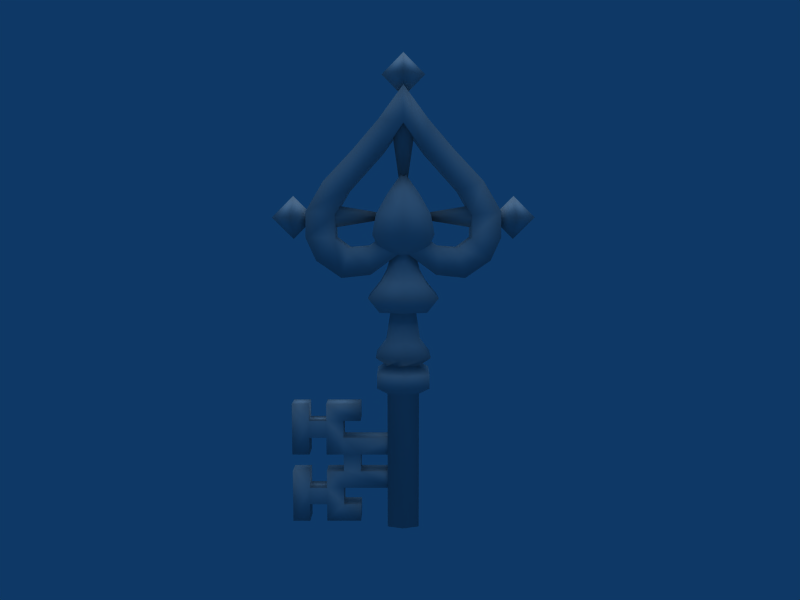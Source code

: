 # Source: Spade_Key.blend  (saved by Blender 2.49.2; exported with 4.5.12 LTS)
import bpy
from mathutils import Matrix  # noqa: F401  (used for matrix-valued properties, if any)

bpy.ops.wm.read_factory_settings(use_empty=True)
scene = bpy.context.scene
scene.name = 'Scene'

# ---- collections
col_collection_1 = bpy.data.collections.new('Collection 1'); scene.collection.children.link(col_collection_1)

# ---- materials (node trees are filled in below, after node groups)
mat_material0_key05_0_png = bpy.data.materials.new('material0_key05_0.png')
mat_material0_key05_0_png.alpha_threshold = 0.0
mat_material0_key05_0_png.specular_color = (0.5, 0.5, 0.5)
mat_material0_key05_0_png.roughness = 0.5

# ---- material node trees

# ---- world
world_world = bpy.data.worlds.new('World'); scene.world = world_world
world_world.color = (0.05656, 0.2208, 0.4)
world_world.use_sun_shadow = False
world_world.sun_shadow_jitter_overblur = 0.0
world_world.cycles.sampling_method = 'MANUAL'
world_world.cycles.sample_map_resolution = 256

# ---- cameras
cam_camera = bpy.data.cameras.new('Camera')
cam_camera.passepartout_alpha = 0.2
cam_camera.clip_end = 100.0
cam_camera.lens = 35.0
cam_camera.ortho_scale = 7.314
cam_camera.show_passepartout = False
cam_camera.show_safe_areas = True
cam_camera.dof.focus_distance = 0.0
cam_camera.dof.aperture_fstop = 128.0

# ---- lights
light_lamp = bpy.data.lights.new('Lamp', 'SUN')
light_lamp.transmission_factor = 0.0
light_lamp.angle = 1.571
light_lamp.energy = 1.0
light_lamp.shadow_buffer_clip_start = 0.5
light_lamp.shadow_soft_size = 1.0
light_lamp.shadow_cascade_max_distance = 1000.0
light_lamp.cycles.use_multiple_importance_sampling = False

# ---- meshes
me_shape0_material0_mate = bpy.data.meshes.new('shape0_material0_mate')
me_shape0_material0_mate.from_pydata([(0.09316, 0.07424, 1.962), (0.0, 0.1196, 1.962), (0.0, 0.0, 2.097), (0.09316, -0.07424, 1.962), (0.0, -0.1196, 1.962), (0.1555, -0.1201, 1.848), (0.0, -0.1934, 1.848), (0.1761, -0.1201, 1.735), (0.0, -0.1934, 1.735), (0.1315, -0.07424, 1.635), (0.0, -0.1196, 1.635), (0.0, 0.0, 1.577), (-0.1315, -0.07424, 1.635), (-0.1315, 0.07424, 1.635), (-0.1761, 0.1201, 1.735), (0.0, 0.1934, 1.735), (0.0, 0.1934, 1.848), (0.1555, 0.1201, 1.848), (0.3878, 0.09271, 1.715), (0.4969, 0.0927, 1.586), (0.3531, 0.09271, 1.487), (0.3091, 0.09271, 1.657), (0.1872, 0.09271, 1.505), (0.1994, 0.09271, 1.665), (0.0, 0.09271, 1.643), (0.0, 0.09271, 1.805), (-0.1872, 0.09271, 1.505), (-0.1994, 0.09271, 1.665), (-0.3531, 0.09271, 1.487), (-0.3091, 0.09271, 1.657), (-0.4969, 0.09271, 1.586), (-0.3878, 0.09271, 1.715), (-0.5555, 0.09271, 1.716), (-0.5546, 0.09271, 1.864), (-0.1293, -0.09667, 1.462), (-0.1999, -0.1433, 1.374), (0.0, -0.2027, 1.374), (0.0, -0.1367, 1.462), (0.1999, -0.1433, 1.374), (0.1293, -0.09667, 1.462), (0.1999, 0.1433, 1.374), (0.1293, 0.09667, 1.462), (0.0, 0.2027, 1.374), (0.0, 0.1367, 1.462), (-0.1999, 0.1433, 1.374), (-0.1293, 0.09667, 1.462), (-0.09478, -0.07383, 1.528), (0.0, -0.1044, 1.528), (0.09478, -0.07383, 1.528), (0.09478, 0.07383, 1.528), (0.0, 0.1044, 1.528), (-0.09478, 0.07383, 1.528), (-0.1364, 0.1048, 1.288), (0.0, 0.1483, 1.288), (0.1364, 0.1048, 1.288), (0.1364, -0.1048, 1.288), (0.0, -0.1483, 1.288), (-0.1364, -0.1048, 1.288), (0.0, -0.1035, 0.002708), (0.0, -0.1035, 0.8082), (-0.09145, -0.07316, 0.8082), (-0.09145, -0.07316, 0.002708), (-0.09145, 0.07316, 0.8082), (-0.09145, 0.07316, 0.002708), (0.0, 0.1035, 0.8082), (0.0, 0.1035, 0.002708), (0.09145, 0.07316, 0.8082), (0.09145, 0.07316, 0.002708), (0.09145, -0.07316, 0.8082), (0.09145, -0.07316, 0.002708), (-0.0998, -0.07984, 1.112), (0.0, -0.0792, 1.312), (-0.07001, -0.05601, 1.312), (-0.0998, 0.07984, 1.112), (-0.07001, 0.05601, 1.312), (0.0, 0.1129, 1.112), (0.0, 0.0792, 1.312), (0.0998, 0.07984, 1.112), (0.07001, 0.05601, 1.312), (0.0998, -0.07984, 1.112), (0.07001, -0.05601, 1.312), (0.0, -0.1129, 1.112), (0.0, -0.1707, 0.9323), (0.09145, -0.07316, 0.9737), (0.0, -0.1035, 0.9737), (-0.1509, -0.1207, 0.9323), (-0.09145, -0.07316, 0.9737), (-0.1509, 0.1207, 0.9323), (-0.09145, 0.07316, 0.9737), (0.0, 0.1707, 0.9323), (0.0, 0.1035, 0.9737), (0.1509, 0.1207, 0.9323), (0.09145, 0.07316, 0.9737), (0.1509, -0.1207, 0.9323), (0.0, -0.1707, 0.8496), (-0.1509, -0.1207, 0.8496), (-0.1509, 0.1207, 0.8496), (0.0, 0.1707, 0.8496), (0.1509, 0.1207, 0.8496), (0.1509, -0.1207, 0.8496), (0.1572, -0.1257, 1.029), (0.0, -0.1778, 1.029), (-0.1572, -0.1257, 1.029), (-0.1572, 0.1257, 1.029), (0.0, 0.1778, 1.029), (0.1572, 0.1257, 1.029), (0.0, -0.06483, 1.67), (-0.05886, -0.04584, 1.67), (-0.05886, 0.04584, 1.67), (0.0, 0.06483, 1.67), (0.05886, 0.04584, 1.67), (0.05886, -0.04584, 1.67), (0.453, 0.09271, 2.035), (0.5546, 0.09271, 1.864), (0.312, 0.09271, 1.981), (0.2874, 0.09271, 2.209), (0.1178, 0.09271, 2.195), (0.1408, 0.09271, 2.378), (0.0, 0.09271, 2.357), (0.0, 0.09271, 2.568), (-0.1178, 0.09271, 2.195), (-0.1408, 0.09271, 2.378), (0.3878, -0.0927, 1.715), (0.5555, -0.0927, 1.716), (0.5546, -0.0927, 1.864), (0.3905, -0.0927, 1.846), (0.453, -0.0927, 2.035), (0.312, -0.0927, 1.981), (0.2874, -0.0927, 2.209), (0.1178, -0.0927, 2.195), (0.1408, -0.0927, 2.378), (0.0, -0.0927, 2.568), (-0.6543, 0.05723, 0.3362), (-0.5533, 0.05723, 0.3362), (-0.5533, 0.05723, 0.2346), (-0.5533, 0.05723, 0.133), (-0.4524, 0.05723, 0.2346), (-0.4524, 0.05723, 0.133), (-0.3515, 0.05723, 0.2346), (-0.3515, 0.05723, 0.133), (-0.6543, 0.05723, 0.7426), (-0.5533, 0.05723, 0.7426), (-0.5533, 0.05723, 0.641), (-0.5533, 0.05723, 0.5394), (-0.4524, 0.05723, 0.641), (-0.4524, 0.05723, 0.5394), (-0.3515, 0.05723, 0.641), (-0.3515, 0.05723, 0.5394), (-0.312, -0.0927, 1.981), (-0.453, -0.0927, 2.035), (-0.5546, -0.0927, 1.864), (-0.3905, -0.0927, 1.846), (-0.5555, -0.0927, 1.716), (-0.3878, -0.0927, 1.715), (-0.4969, -0.0927, 1.586), (-0.3531, -0.0927, 1.487), (-0.6543, -0.05723, 0.03135), (-0.5533, -0.05723, 0.03135), (-0.5533, -0.05723, 0.133), (-0.5533, -0.05723, 0.2346), (-0.4524, -0.05723, 0.133), (-0.4524, -0.05723, 0.2346), (-0.3515, -0.05723, 0.133), (-0.3515, -0.05723, 0.2346), (-0.7593, 0.0, 1.83), (-0.6351, 0.1242, 1.83), (-0.6351, 0.0, 1.706), (-0.6351, -0.1242, 1.83), (-0.5109, 0.0, 1.83), (-0.6351, 0.0, 1.954), (-0.6543, -0.05723, 0.4378), (-0.5533, -0.05723, 0.4378), (-0.5533, -0.05723, 0.5394), (-0.5533, -0.05723, 0.641), (-0.4524, -0.05723, 0.5394), (-0.4524, -0.05723, 0.641), (-0.3515, -0.05723, 0.5394), (-0.3515, -0.05723, 0.641), (-0.1555, 0.1201, 1.848), (-0.1761, -0.1201, 1.735), (0.1761, 0.1201, 1.735), (0.1315, 0.07424, 1.635), (-0.1555, -0.1201, 1.848), (-0.09316, -0.07424, 1.962), (-0.1242, 0.0, 2.636), (0.0, 0.1242, 2.636), (0.0, 0.0, 2.512), (0.0, -0.1242, 2.636), (0.1242, 0.0, 2.636), (0.0, 0.0, 2.76), (0.7593, 0.0, 1.83), (0.6351, 0.0, 1.706), (0.6351, 0.1242, 1.83), (0.6351, 0.0, 1.954), (0.5109, 0.0, 1.83), (0.6351, -0.1242, 1.83), (-0.09316, 0.07424, 1.962), (0.0, 0.1196, 1.635), (0.0, -0.0927, 2.357), (-0.07947, -0.05723, 0.2346), (-0.07947, -0.05723, 0.3362), (-0.2505, -0.05723, 0.3362), (-0.3515, -0.05723, 0.3362), (-0.3515, -0.05723, 0.4378), (-0.4524, -0.05723, 0.4378), (-0.2505, -0.05723, 0.4378), (-0.4524, 0.05723, 0.3362), (-0.3515, 0.05723, 0.3362), (-0.2505, 0.05723, 0.3362), (-0.07947, 0.05723, 0.5394), (-0.07947, 0.05723, 0.4378), (-0.2505, 0.05723, 0.4378), (-0.3515, 0.05723, 0.4378), (-0.1178, -0.0927, 2.195), (-0.312, 0.09271, 1.981), (-0.1408, -0.0927, 2.378), (-0.2874, -0.0927, 2.209), (0.3091, -0.0927, 1.657), (0.1994, -0.0927, 1.665), (0.1872, -0.0927, 1.505), (0.0, -0.0927, 1.643), (0.3531, -0.0927, 1.487), (0.4969, -0.0927, 1.586), (0.5555, 0.0927, 1.716), (-0.07947, -0.05723, 0.4378), (-0.07947, -0.05723, 0.5394), (-0.4524, 0.05723, 0.4378), (-0.4524, -0.05723, 0.3362), (-0.5533, -0.05723, 0.3362), (-0.6543, -0.05723, 0.3362), (-0.07947, 0.05723, 0.3362), (-0.2505, -0.05723, 0.133), (-0.2505, 0.05723, 0.133), (-0.4524, -0.05723, 0.03135), (-0.4524, 0.05723, 0.03135), (-0.4524, -0.05723, 0.7426), (-0.4524, 0.05723, 0.7426), (-0.07947, 0.05723, 0.2346), (-0.5533, 0.05723, 0.4378), (-0.6543, 0.05723, 0.4378), (-0.2505, 0.05723, 0.641), (-0.2505, -0.05723, 0.641), (-0.5533, 0.05723, 0.03135), (-0.5533, -0.05723, 0.7426), (-0.2505, -0.05723, 0.7426), (-0.2505, 0.05723, 0.7426), (-0.6543, -0.05723, 0.7426), (-0.2505, -0.05723, 0.03135), (-0.2505, 0.05723, 0.03135), (-0.6543, 0.05723, 0.03135), (0.3905, 0.09271, 1.846), (-0.3905, 0.09271, 1.846), (-0.453, 0.09271, 2.035), (-0.2874, 0.09271, 2.209), (0.0, -0.0927, 1.805), (-0.3091, -0.0927, 1.657), (-0.1872, -0.0927, 1.505), (-0.1994, -0.0927, 1.665), (-0.4656, 0.0, 1.912), (-0.4656, -0.07574, 1.836), (-0.009048, 0.0, 1.836), (-0.4656, 0.0, 1.761), (-0.4656, 0.07574, 1.836), (0.0, 0.0, 1.876), (0.0, 0.07574, 2.396), (0.07574, 0.0, 2.396), (0.0, -0.07574, 2.396), (-0.07574, 0.0, 2.396), (0.4656, 0.0, 1.761), (0.4656, -0.07574, 1.836), (0.009048, 0.0, 1.836), (0.4656, 0.07574, 1.836), (0.4656, 0.0, 1.912)], [], [(0, 1, 2), (0, 2, 3), (3, 2, 4), (3, 4, 5), (5, 4, 6), (5, 6, 7), (7, 6, 8), (7, 8, 9), (9, 8, 10), (9, 10, 11), (11, 10, 12), (11, 12, 13), (13, 12, 14), (13, 14, 15), (15, 14, 16), (15, 16, 17), (16, 0, 17), (17, 0, 3), (18, 19, 20), (18, 20, 21), (21, 20, 22), (21, 22, 23), (23, 22, 24), (23, 24, 25), (25, 24, 26), (25, 26, 27), (27, 26, 28), (27, 28, 29), (29, 28, 30), (29, 30, 31), (31, 30, 32), (31, 32, 33), (34, 35, 36), (34, 36, 37), (37, 36, 38), (37, 38, 39), (39, 38, 40), (39, 40, 41), (41, 40, 42), (41, 42, 43), (43, 42, 44), (43, 44, 45), (45, 44, 35), (45, 35, 34), (46, 34, 37), (46, 37, 47), (47, 37, 39), (47, 39, 48), (48, 39, 41), (48, 41, 49), (49, 41, 43), (49, 43, 50), (50, 43, 45), (50, 45, 51), (51, 45, 34), (51, 34, 46), (52, 35, 44), (52, 44, 53), (53, 44, 42), (53, 42, 54), (54, 42, 40), (54, 40, 55), (55, 40, 38), (55, 38, 56), (56, 38, 36), (56, 36, 57), (57, 36, 35), (57, 35, 52), (58, 59, 60), (58, 60, 61), (61, 60, 62), (61, 62, 63), (63, 62, 64), (63, 64, 65), (65, 64, 66), (65, 66, 67), (67, 66, 68), (67, 68, 69), (69, 68, 59), (69, 59, 58), (70, 71, 72), (70, 72, 73), (73, 72, 74), (73, 74, 75), (75, 74, 76), (75, 76, 77), (77, 76, 78), (77, 78, 79), (79, 78, 80), (79, 80, 81), (81, 80, 71), (81, 71, 70), (82, 83, 84), (82, 84, 85), (85, 84, 86), (85, 86, 87), (87, 86, 88), (87, 88, 89), (89, 88, 90), (89, 90, 91), (91, 90, 92), (91, 92, 93), (93, 92, 83), (93, 83, 82), (94, 93, 82), (94, 82, 95), (95, 82, 85), (95, 85, 96), (96, 85, 87), (96, 87, 97), (97, 87, 89), (97, 89, 98), (98, 89, 91), (98, 91, 99), (99, 91, 93), (99, 93, 94), (84, 100, 101), (84, 101, 86), (86, 101, 102), (86, 102, 88), (88, 102, 103), (88, 103, 90), (90, 103, 104), (90, 104, 92), (92, 104, 105), (92, 105, 83), (83, 105, 100), (83, 100, 84), (100, 79, 81), (100, 81, 101), (101, 81, 70), (101, 70, 102), (102, 70, 73), (102, 73, 103), (103, 73, 75), (103, 75, 104), (104, 75, 77), (104, 77, 105), (105, 77, 79), (105, 79, 100), (62, 95, 96), (62, 96, 64), (64, 96, 97), (64, 97, 66), (66, 97, 98), (66, 98, 68), (68, 98, 99), (68, 99, 59), (59, 99, 94), (59, 94, 60), (60, 94, 95), (60, 95, 62), (46, 106, 107), (46, 107, 51), (51, 107, 108), (51, 108, 50), (50, 108, 109), (50, 109, 49), (49, 109, 110), (49, 110, 48), (48, 110, 111), (48, 111, 47), (47, 111, 106), (47, 106, 46), (112, 113, 114), (112, 114, 115), (115, 114, 116), (115, 116, 117), (117, 116, 118), (117, 118, 119), (119, 118, 120), (119, 120, 121), (122, 123, 124), (122, 124, 125), (125, 124, 126), (125, 126, 127), (127, 126, 128), (127, 128, 129), (129, 128, 130), (129, 130, 131), (132, 133, 134), (132, 134, 135), (135, 134, 136), (135, 136, 137), (137, 136, 138), (137, 138, 139), (140, 141, 142), (140, 142, 143), (143, 142, 144), (143, 144, 145), (145, 144, 146), (145, 146, 147), (148, 149, 150), (148, 150, 151), (151, 150, 152), (151, 152, 153), (153, 152, 154), (153, 154, 155), (156, 157, 158), (156, 158, 159), (159, 158, 160), (159, 160, 161), (161, 160, 162), (161, 162, 163), (164, 165, 166), (164, 166, 167), (167, 166, 168), (167, 168, 169), (169, 168, 165), (169, 165, 164), (170, 171, 172), (170, 172, 173), (173, 172, 174), (173, 174, 175), (175, 174, 176), (175, 176, 177), (1, 0, 16), (1, 16, 178), (178, 16, 14), (178, 14, 179), (179, 14, 12), (179, 12, 10), (17, 3, 5), (17, 5, 180), (180, 5, 7), (180, 7, 181), (181, 7, 9), (181, 9, 11), (179, 10, 8), (179, 8, 182), (182, 8, 6), (182, 6, 183), (183, 6, 4), (183, 4, 2), (184, 185, 186), (184, 186, 187), (187, 186, 188), (187, 188, 189), (189, 188, 185), (189, 185, 184), (190, 191, 192), (190, 192, 193), (193, 192, 194), (193, 194, 195), (195, 194, 191), (195, 191, 190), (178, 179, 182), (178, 182, 196), (196, 182, 183), (196, 183, 2), (15, 17, 180), (15, 180, 197), (197, 180, 181), (197, 181, 11), (61, 63, 65), (61, 65, 58), (58, 65, 67), (58, 67, 69), (198, 118, 116), (198, 116, 129), (129, 116, 127), (199, 200, 201), (199, 201, 202), (202, 201, 203), (174, 204, 203), (174, 203, 176), (176, 203, 205), (136, 206, 207), (136, 207, 138), (138, 207, 208), (209, 210, 211), (209, 211, 212), (212, 211, 207), (118, 198, 213), (118, 213, 120), (120, 213, 214), (131, 119, 121), (131, 121, 215), (215, 121, 216), (122, 125, 18), (122, 18, 21), (217, 122, 21), (217, 21, 23), (218, 217, 23), (218, 23, 25), (219, 220, 22), (219, 22, 20), (221, 219, 20), (221, 20, 19), (222, 221, 19), (222, 19, 223), (123, 222, 223), (123, 223, 113), (124, 123, 113), (124, 113, 112), (126, 124, 112), (126, 112, 115), (128, 126, 115), (128, 115, 117), (130, 128, 117), (130, 117, 119), (205, 224, 225), (205, 225, 176), (147, 209, 212), (147, 212, 226), (163, 199, 202), (163, 202, 227), (228, 133, 132), (228, 132, 229), (200, 230, 208), (200, 208, 201), (231, 232, 139), (231, 139, 162), (161, 136, 134), (161, 134, 159), (202, 207, 206), (202, 206, 227), (202, 203, 212), (202, 212, 207), (233, 160, 137), (233, 137, 234), (161, 227, 206), (161, 206, 136), (204, 174, 145), (204, 145, 226), (175, 235, 236), (175, 236, 144), (212, 203, 204), (212, 204, 226), (210, 224, 205), (210, 205, 211), (199, 163, 138), (199, 138, 237), (137, 160, 158), (137, 158, 135), (238, 171, 170), (238, 170, 239), (145, 174, 172), (145, 172, 143), (240, 241, 177), (240, 177, 146), (147, 146, 177), (147, 177, 176), (208, 211, 205), (208, 205, 201), (139, 138, 163), (139, 163, 162), (242, 135, 158), (242, 158, 157), (134, 133, 228), (134, 228, 159), (238, 143, 172), (238, 172, 171), (173, 142, 141), (173, 141, 243), (175, 144, 142), (175, 142, 173), (234, 137, 139), (234, 139, 232), (244, 241, 240), (244, 240, 245), (243, 141, 140), (243, 140, 246), (146, 144, 236), (146, 236, 245), (239, 170, 246), (239, 246, 140), (247, 233, 234), (247, 234, 248), (209, 147, 176), (209, 176, 225), (248, 232, 231), (248, 231, 247), (156, 229, 132), (156, 132, 249), (242, 157, 156), (242, 156, 249), (54, 55, 56), (54, 56, 57), (54, 57, 52), (54, 52, 53), (223, 19, 18), (223, 18, 250), (235, 175, 177), (235, 177, 241), (251, 31, 33), (251, 33, 252), (113, 223, 250), (113, 250, 114), (214, 251, 252), (214, 252, 253), (120, 214, 253), (120, 253, 121), (143, 238, 239), (143, 239, 140), (222, 123, 122), (222, 122, 217), (221, 222, 217), (221, 217, 218), (219, 221, 218), (219, 218, 254), (159, 228, 229), (159, 229, 156), (198, 129, 131), (198, 131, 215), (213, 198, 215), (213, 215, 216), (148, 213, 216), (148, 216, 149), (162, 160, 233), (162, 233, 247), (255, 153, 155), (255, 155, 256), (257, 255, 256), (257, 256, 220), (254, 257, 220), (254, 220, 219), (245, 236, 235), (245, 235, 244), (208, 230, 237), (208, 237, 138), (214, 213, 148), (214, 148, 151), (251, 214, 151), (251, 151, 153), (31, 251, 153), (31, 153, 255), (29, 31, 255), (29, 255, 257), (27, 29, 257), (27, 257, 254), (25, 27, 254), (25, 254, 218), (173, 243, 246), (173, 246, 170), (216, 121, 253), (216, 253, 252), (149, 216, 252), (149, 252, 33), (150, 149, 33), (150, 33, 32), (152, 150, 32), (152, 32, 30), (154, 152, 30), (154, 30, 28), (155, 154, 28), (155, 28, 26), (256, 155, 26), (256, 26, 24), (197, 11, 13), (197, 13, 15), (220, 256, 24), (220, 24, 22), (135, 242, 249), (135, 249, 132), (196, 2, 1), (196, 1, 178), (127, 116, 114), (127, 114, 250), (125, 127, 250), (125, 250, 18), (130, 119, 131), (258, 259, 260), (260, 259, 261), (261, 262, 260), (147, 226, 145), (263, 264, 265), (265, 266, 263), (240, 146, 245), (244, 235, 241), (161, 163, 227), (263, 266, 267), (164, 167, 169), (166, 165, 168), (203, 201, 205), (207, 211, 208), (267, 264, 263), (268, 269, 270), (270, 271, 268), (272, 271, 270), (270, 269, 272), (260, 262, 258), (231, 162, 247), (184, 187, 189), (186, 185, 188), (248, 234, 232), (190, 193, 195), (191, 194, 192)])
me_shape0_material0_mate.polygons.foreach_set('use_smooth', [True] * 488)
_k = set([(71, 72), (71, 80), (72, 74), (74, 76), (76, 78), (78, 80), (106, 107), (106, 111), (107, 108), (108, 109), (109, 110), (110, 111), (199, 200), (199, 237), (200, 230), (209, 210), (209, 225), (210, 224), (224, 225), (230, 237), (258, 259), (258, 262), (259, 261), (261, 262), (264, 265), (264, 267), (265, 266), (266, 267), (268, 269), (268, 271), (269, 272), (271, 272)])
me_shape0_material0_mate.attributes.new('sharp_edge', 'BOOLEAN', 'EDGE').data.foreach_set('value', [ (min(e.vertices), max(e.vertices)) in _k for e in me_shape0_material0_mate.edges])
_uv = me_shape0_material0_mate.uv_layers.new(name='UVTex')
_uv.uv.foreach_set('vector', [1.123, -0.5789, 1.0, -0.5789, 1.0, -0.4811, 1.123, -0.5789, 1.0, -0.4811, 1.123, -0.5789, 1.123, -0.5789, 1.0, -0.4811, 1.0, -0.5789, 1.123, -0.5789, 1.0, -0.5789, 1.205, -0.6619, 1.205, -0.6619, 1.0, -0.5789, 1.0, -0.6619, 1.205, -0.6619, 1.0, -0.6619, 1.232, -0.744, 1.232, -0.744, 1.0, -0.6619, 1.0, -0.744, 1.232, -0.744, 1.0, -0.744, 1.173, -0.8162, 1.173, -0.8162, 1.0, -0.744, 1.0, -0.8162, 1.173, -0.8162, 1.0, -0.8162, 1.0, -0.8586, 1.0, -0.8586, 1.0, -0.8162, 0.8268, -0.8162, 1.0, -0.8586, 0.8268, -0.8162, 0.8268, -0.8162, 0.8268, -0.8162, 0.8268, -0.8162, 0.7681, -0.744, 0.8268, -0.8162, 0.7681, -0.744, 1.0, -0.744, 1.0, -0.744, 0.7681, -0.744, 1.0, -0.6619, 1.0, -0.744, 1.0, -0.6619, 1.205, -0.6619, 1.0, -0.6619, 1.123, -0.5789, 1.205, -0.6619, 1.205, -0.6619, 1.123, -0.5789, 1.123, -0.5789, 1.511, -0.7581, 1.654, -0.8517, 1.465, -0.9235, 1.511, -0.7581, 1.465, -0.9235, 1.407, -0.8004, 1.407, -0.8004, 1.465, -0.9235, 1.247, -0.9102, 1.407, -0.8004, 1.247, -0.9102, 1.263, -0.7945, 1.263, -0.7945, 1.247, -0.9102, 1.0, -0.8106, 1.263, -0.7945, 1.0, -0.8106, 1.0, -0.6927, 1.0, -0.6927, 1.0, -0.8106, 0.7534, -0.9102, 1.0, -0.6927, 0.7534, -0.9102, 0.7374, -0.7945, 0.7374, -0.7945, 0.7534, -0.9102, 0.535, -0.9235, 0.7374, -0.7945, 0.535, -0.9235, 0.5929, -0.8004, 0.5929, -0.8004, 0.535, -0.9235, 0.3456, -0.8517, 0.5929, -0.8004, 0.3456, -0.8517, 0.4893, -0.7581, 0.4893, -0.7581, 0.3456, -0.8517, 0.2684, -0.7577, 0.4893, -0.7581, 0.2684, -0.7577, 0.2696, -0.6502, 0.8297, -0.942, 0.7368, -1.005, 1.0, -1.005, 0.8297, -0.942, 1.0, -1.005, 1.0, -0.942, 1.0, -0.942, 1.0, -1.005, 1.263, -1.005, 1.0, -0.942, 1.263, -1.005, 1.17, -0.942, 1.17, -0.942, 1.263, -1.005, 1.263, -1.005, 1.17, -0.942, 1.263, -1.005, 1.17, -0.942, 1.17, -0.942, 1.263, -1.005, 1.0, -1.005, 1.17, -0.942, 1.0, -1.005, 1.0, -0.942, 1.0, -0.942, 1.0, -1.005, 0.7368, -1.005, 1.0, -0.942, 0.7368, -1.005, 0.8297, -0.942, 0.8297, -0.942, 0.7368, -1.005, 0.7368, -1.005, 0.8297, -0.942, 0.7368, -1.005, 0.8297, -0.942, 0.8752, -0.894, 0.8297, -0.942, 1.0, -0.942, 0.8752, -0.894, 1.0, -0.942, 1.0, -0.894, 1.0, -0.894, 1.0, -0.942, 1.17, -0.942, 1.0, -0.894, 1.17, -0.942, 1.125, -0.894, 1.125, -0.894, 1.17, -0.942, 1.17, -0.942, 1.125, -0.894, 1.17, -0.942, 1.125, -0.894, 1.125, -0.894, 1.17, -0.942, 1.0, -0.942, 1.125, -0.894, 1.0, -0.942, 1.0, -0.894, 1.0, -0.894, 1.0, -0.942, 0.8297, -0.942, 1.0, -0.894, 0.8297, -0.942, 0.8752, -0.894, 0.8752, -0.894, 0.8297, -0.942, 0.8297, -0.942, 0.8752, -0.894, 0.8297, -0.942, 0.8752, -0.894, 0.8204, -1.068, 0.7368, -1.005, 0.7368, -1.005, 0.8204, -1.068, 0.7368, -1.005, 1.0, -1.068, 1.0, -1.068, 0.7368, -1.005, 1.0, -1.005, 1.0, -1.068, 1.0, -1.005, 1.18, -1.068, 1.18, -1.068, 1.0, -1.005, 1.263, -1.005, 1.18, -1.068, 1.263, -1.005, 1.18, -1.068, 1.18, -1.068, 1.263, -1.005, 1.263, -1.005, 1.18, -1.068, 1.263, -1.005, 1.0, -1.068, 1.0, -1.068, 1.263, -1.005, 1.0, -1.005, 1.0, -1.068, 1.0, -1.005, 0.8204, -1.068, 0.8204, -1.068, 1.0, -1.005, 0.7368, -1.005, 0.8204, -1.068, 0.7368, -1.005, 0.8204, -1.068, 1.0, -2.0, 1.0, -1.416, 0.8796, -1.416, 1.0, -2.0, 0.8796, -1.416, 0.8796, -2.0, 0.8796, -2.0, 0.8796, -1.416, 0.8796, -1.416, 0.8796, -2.0, 0.8796, -1.416, 0.8796, -2.0, 0.8796, -2.0, 0.8796, -1.416, 1.0, -1.416, 0.8796, -2.0, 1.0, -1.416, 1.0, -2.0, 1.0, -2.0, 1.0, -1.416, 1.12, -1.416, 1.0, -2.0, 1.12, -1.416, 1.12, -2.0, 1.12, -2.0, 1.12, -1.416, 1.12, -1.416, 1.12, -2.0, 1.12, -1.416, 1.12, -2.0, 1.12, -2.0, 1.12, -1.416, 1.0, -1.416, 1.12, -2.0, 1.0, -1.416, 1.0, -2.0, 0.8686, -1.196, 1.0, -1.051, 0.9078, -1.051, 0.8686, -1.196, 0.9078, -1.051, 0.8686, -1.196, 0.8686, -1.196, 0.9078, -1.051, 0.9078, -1.051, 0.8686, -1.196, 0.9078, -1.051, 1.0, -1.196, 1.0, -1.196, 0.9078, -1.051, 1.0, -1.051, 1.0, -1.196, 1.0, -1.051, 1.131, -1.196, 1.131, -1.196, 1.0, -1.051, 1.092, -1.051, 1.131, -1.196, 1.092, -1.051, 1.131, -1.196, 1.131, -1.196, 1.092, -1.051, 1.092, -1.051, 1.131, -1.196, 1.092, -1.051, 1.0, -1.196, 1.0, -1.196, 1.092, -1.051, 1.0, -1.051, 1.0, -1.196, 1.0, -1.051, 0.8686, -1.196, 1.0, -1.326, 1.12, -1.296, 1.0, -1.296, 1.0, -1.326, 1.0, -1.296, 0.8013, -1.326, 0.8013, -1.326, 1.0, -1.296, 0.8796, -1.296, 0.8013, -1.326, 0.8796, -1.296, 0.8013, -1.326, 0.8013, -1.326, 0.8796, -1.296, 0.8796, -1.296, 0.8013, -1.326, 0.8796, -1.296, 1.0, -1.326, 1.0, -1.326, 0.8796, -1.296, 1.0, -1.296, 1.0, -1.326, 1.0, -1.296, 1.199, -1.326, 1.199, -1.326, 1.0, -1.296, 1.12, -1.296, 1.199, -1.326, 1.12, -1.296, 1.199, -1.326, 1.199, -1.326, 1.12, -1.296, 1.12, -1.296, 1.199, -1.326, 1.12, -1.296, 1.0, -1.326, 1.0, -1.386, 1.199, -1.326, 1.0, -1.326, 1.0, -1.386, 1.0, -1.326, 0.8013, -1.386, 0.8013, -1.386, 1.0, -1.326, 0.8013, -1.326, 0.8013, -1.386, 0.8013, -1.326, 0.8013, -1.386, 0.8013, -1.386, 0.8013, -1.326, 0.8013, -1.326, 0.8013, -1.386, 0.8013, -1.326, 1.0, -1.386, 1.0, -1.386, 0.8013, -1.326, 1.0, -1.326, 1.0, -1.386, 1.0, -1.326, 1.199, -1.386, 1.199, -1.386, 1.0, -1.326, 1.199, -1.326, 1.199, -1.386, 1.199, -1.326, 1.199, -1.386, 1.199, -1.386, 1.199, -1.326, 1.199, -1.326, 1.199, -1.386, 1.199, -1.326, 1.0, -1.386, 1.0, -1.296, 1.207, -1.256, 1.0, -1.256, 1.0, -1.296, 1.0, -1.256, 0.8796, -1.296, 0.8796, -1.296, 1.0, -1.256, 0.793, -1.256, 0.8796, -1.296, 0.793, -1.256, 0.8796, -1.296, 0.8796, -1.296, 0.793, -1.256, 0.793, -1.256, 0.8796, -1.296, 0.793, -1.256, 1.0, -1.296, 1.0, -1.296, 0.793, -1.256, 1.0, -1.256, 1.0, -1.296, 1.0, -1.256, 1.12, -1.296, 1.12, -1.296, 1.0, -1.256, 1.207, -1.256, 1.12, -1.296, 1.207, -1.256, 1.12, -1.296, 1.12, -1.296, 1.207, -1.256, 1.207, -1.256, 1.12, -1.296, 1.207, -1.256, 1.0, -1.296, 1.207, -1.256, 1.131, -1.196, 1.0, -1.196, 1.207, -1.256, 1.0, -1.196, 1.0, -1.256, 1.0, -1.256, 1.0, -1.196, 0.8686, -1.196, 1.0, -1.256, 0.8686, -1.196, 0.793, -1.256, 0.793, -1.256, 0.8686, -1.196, 0.8686, -1.196, 0.793, -1.256, 0.8686, -1.196, 0.793, -1.256, 0.793, -1.256, 0.8686, -1.196, 1.0, -1.196, 0.793, -1.256, 1.0, -1.196, 1.0, -1.256, 1.0, -1.256, 1.0, -1.196, 1.131, -1.196, 1.0, -1.256, 1.131, -1.196, 1.207, -1.256, 1.207, -1.256, 1.131, -1.196, 1.131, -1.196, 1.207, -1.256, 1.131, -1.196, 1.207, -1.256, 0.8796, -1.416, 0.8013, -1.386, 0.8013, -1.386, 0.8796, -1.416, 0.8013, -1.386, 1.0, -1.416, 1.0, -1.416, 0.8013, -1.386, 1.0, -1.386, 1.0, -1.416, 1.0, -1.386, 1.12, -1.416, 1.12, -1.416, 1.0, -1.386, 1.199, -1.386, 1.12, -1.416, 1.199, -1.386, 1.12, -1.416, 1.12, -1.416, 1.199, -1.386, 1.199, -1.386, 1.12, -1.416, 1.199, -1.386, 1.0, -1.416, 1.0, -1.416, 1.199, -1.386, 1.0, -1.386, 1.0, -1.416, 1.0, -1.386, 0.8796, -1.416, 0.8796, -1.416, 1.0, -1.386, 0.8013, -1.386, 0.8796, -1.416, 0.8013, -1.386, 0.8796, -1.416, 0.8752, -0.894, 1.0, -0.7911, 0.9225, -0.7911, 0.8752, -0.894, 0.9225, -0.7911, 0.8752, -0.894, 0.8752, -0.894, 0.9225, -0.7911, 0.9225, -0.7911, 0.8752, -0.894, 0.9225, -0.7911, 1.0, -0.894, 1.0, -0.894, 0.9225, -0.7911, 1.0, -0.7911, 1.0, -0.894, 1.0, -0.7911, 1.125, -0.894, 1.125, -0.894, 1.0, -0.7911, 1.078, -0.7911, 1.125, -0.894, 1.078, -0.7911, 1.125, -0.894, 1.125, -0.894, 1.078, -0.7911, 1.078, -0.7911, 1.125, -0.894, 1.078, -0.7911, 1.0, -0.894, 1.0, -0.894, 1.078, -0.7911, 1.0, -0.7911, 1.0, -0.894, 1.0, -0.7911, 0.8752, -0.894, 1.597, -0.5263, 1.73, -0.6502, 1.411, -0.5651, 1.597, -0.5263, 1.411, -0.5651, 1.379, -0.3999, 1.379, -0.3999, 1.411, -0.5651, 1.155, -0.41, 1.379, -0.3999, 1.155, -0.41, 1.185, -0.2775, 1.185, -0.2775, 1.155, -0.41, 1.0, -0.2922, 1.185, -0.2775, 1.0, -0.2922, 1.0, -0.1392, 1.0, -0.1392, 1.0, -0.2922, 0.8449, -0.41, 1.0, -0.1392, 0.8449, -0.41, 0.8146, -0.2775, 1.511, -0.7581, 1.732, -0.7577, 1.73, -0.6502, 1.511, -0.7581, 1.73, -0.6502, 1.514, -0.6634, 1.514, -0.6634, 1.73, -0.6502, 1.597, -0.5263, 1.514, -0.6634, 1.597, -0.5263, 1.411, -0.5651, 1.411, -0.5651, 1.597, -0.5263, 1.379, -0.3999, 1.411, -0.5651, 1.379, -0.3999, 1.155, -0.41, 1.155, -0.41, 1.379, -0.3999, 1.185, -0.2775, 1.155, -0.41, 1.185, -0.2775, 1.0, -0.1392, 0.1383, -1.758, 0.2712, -1.758, 0.2712, -1.832, 0.1383, -1.758, 0.2712, -1.832, 0.2712, -1.906, 0.2712, -1.906, 0.2712, -1.832, 0.4042, -1.832, 0.2712, -1.906, 0.4042, -1.832, 0.4042, -1.906, 0.4042, -1.906, 0.4042, -1.832, 0.5371, -1.832, 0.4042, -1.906, 0.5371, -1.832, 0.5371, -1.906, 0.1383, -1.463, 0.2712, -1.463, 0.2712, -1.537, 0.1383, -1.463, 0.2712, -1.537, 0.2712, -1.611, 0.2712, -1.611, 0.2712, -1.537, 0.4042, -1.537, 0.2712, -1.611, 0.4042, -1.537, 0.4042, -1.611, 0.4042, -1.611, 0.4042, -1.537, 0.5371, -1.537, 0.4042, -1.611, 0.5371, -1.537, 0.5371, -1.611, 0.589, -0.5651, 0.4034, -0.5263, 0.2696, -0.6502, 0.589, -0.5651, 0.2696, -0.6502, 0.4857, -0.6634, 0.4857, -0.6634, 0.2696, -0.6502, 0.2684, -0.7577, 0.4857, -0.6634, 0.2684, -0.7577, 0.4893, -0.7581, 0.4893, -0.7581, 0.2684, -0.7577, 0.3456, -0.8517, 0.4893, -0.7581, 0.3456, -0.8517, 0.535, -0.9235, 0.1383, -1.979, 0.2712, -1.979, 0.2712, -1.906, 0.1383, -1.979, 0.2712, -1.906, 0.2712, -1.832, 0.2712, -1.832, 0.2712, -1.906, 0.4042, -1.906, 0.2712, -1.832, 0.4042, -1.906, 0.4042, -1.832, 0.4042, -1.832, 0.4042, -1.906, 0.5371, -1.906, 0.4042, -1.832, 0.5371, -1.906, 0.5371, -1.832, 0.0, -0.675, 0.1635, -0.675, 0.1635, -0.7651, 0.0, -0.675, 0.1635, -0.7651, 0.1635, -0.675, 0.1635, -0.675, 0.1635, -0.7651, 0.3271, -0.675, 0.1635, -0.675, 0.3271, -0.675, 0.1635, -0.585, 0.1635, -0.585, 0.3271, -0.675, 0.1635, -0.675, 0.1635, -0.585, 0.1635, -0.675, 0.0, -0.675, 0.1383, -1.684, 0.2712, -1.684, 0.2712, -1.611, 0.1383, -1.684, 0.2712, -1.611, 0.2712, -1.537, 0.2712, -1.537, 0.2712, -1.611, 0.4042, -1.611, 0.2712, -1.537, 0.4042, -1.611, 0.4042, -1.537, 0.4042, -1.537, 0.4042, -1.611, 0.5371, -1.611, 0.4042, -1.537, 0.5371, -1.611, 0.5371, -1.537, 1.0, -0.5789, 1.123, -0.5789, 1.0, -0.6619, 1.0, -0.5789, 1.0, -0.6619, 0.7952, -0.6619, 0.7952, -0.6619, 1.0, -0.6619, 0.7681, -0.744, 0.7952, -0.6619, 0.7681, -0.744, 0.7681, -0.744, 0.7681, -0.744, 0.7681, -0.744, 0.8268, -0.8162, 0.7681, -0.744, 0.8268, -0.8162, 1.0, -0.8162, 1.205, -0.6619, 1.123, -0.5789, 1.205, -0.6619, 1.205, -0.6619, 1.205, -0.6619, 1.232, -0.744, 1.232, -0.744, 1.205, -0.6619, 1.232, -0.744, 1.232, -0.744, 1.232, -0.744, 1.173, -0.8162, 1.173, -0.8162, 1.232, -0.744, 1.173, -0.8162, 1.173, -0.8162, 1.173, -0.8162, 1.0, -0.8586, 0.7681, -0.744, 1.0, -0.8162, 1.0, -0.744, 0.7681, -0.744, 1.0, -0.744, 0.7952, -0.6619, 0.7952, -0.6619, 1.0, -0.744, 1.0, -0.6619, 0.7952, -0.6619, 1.0, -0.6619, 0.8773, -0.5789, 0.8773, -0.5789, 1.0, -0.6619, 1.0, -0.5789, 0.8773, -0.5789, 1.0, -0.5789, 1.0, -0.4811, 0.8365, -0.09004, 1.0, -0.09004, 1.0, -0.1801, 0.8365, -0.09004, 1.0, -0.1801, 1.0, -0.09004, 1.0, -0.09004, 1.0, -0.1801, 1.164, -0.09004, 1.0, -0.09004, 1.164, -0.09004, 1.0, 0.0, 1.0, 0.0, 1.164, -0.09004, 1.0, -0.09004, 1.0, 0.0, 1.0, -0.09004, 0.8365, -0.09004, 2.0, -0.675, 1.836, -0.7651, 1.836, -0.675, 2.0, -0.675, 1.836, -0.675, 1.836, -0.585, 1.836, -0.585, 1.836, -0.675, 1.673, -0.675, 1.836, -0.585, 1.673, -0.675, 1.836, -0.675, 1.836, -0.675, 1.673, -0.675, 1.836, -0.7651, 1.836, -0.675, 1.836, -0.7651, 2.0, -0.675, 0.7952, -0.6619, 0.7681, -0.744, 0.7952, -0.6619, 0.7952, -0.6619, 0.7952, -0.6619, 0.8773, -0.5789, 0.8773, -0.5789, 0.7952, -0.6619, 0.8773, -0.5789, 0.8773, -0.5789, 0.8773, -0.5789, 1.0, -0.4811, 1.0, -0.744, 1.205, -0.6619, 1.232, -0.744, 1.0, -0.744, 1.232, -0.744, 1.0, -0.8162, 1.0, -0.8162, 1.232, -0.744, 1.173, -0.8162, 1.0, -0.8162, 1.173, -0.8162, 1.0, -0.8586, 0.8796, -2.0, 0.8796, -2.0, 1.0, -2.0, 0.8796, -2.0, 1.0, -2.0, 1.0, -2.0, 1.0, -2.0, 1.0, -2.0, 1.12, -2.0, 1.0, -2.0, 1.12, -2.0, 1.12, -2.0, 1.0, -0.2922, 1.0, -0.2922, 1.155, -0.41, 1.0, -0.2922, 1.155, -0.41, 1.155, -0.41, 1.155, -0.41, 1.155, -0.41, 1.411, -0.5651, 0.8953, -1.832, 0.8953, -1.758, 0.67, -1.758, 0.8953, -1.832, 0.67, -1.758, 0.5371, -1.758, 0.5371, -1.758, 0.67, -1.758, 0.5371, -1.684, 0.4042, -1.611, 0.4042, -1.684, 0.5371, -1.684, 0.4042, -1.611, 0.5371, -1.684, 0.5371, -1.611, 0.5371, -1.611, 0.5371, -1.684, 0.67, -1.684, 0.4042, -1.832, 0.4042, -1.758, 0.5371, -1.758, 0.4042, -1.832, 0.5371, -1.758, 0.5371, -1.832, 0.5371, -1.832, 0.5371, -1.758, 0.67, -1.758, 0.8953, -1.611, 0.8953, -1.684, 0.67, -1.684, 0.8953, -1.611, 0.67, -1.684, 0.5371, -1.684, 0.5371, -1.684, 0.67, -1.684, 0.5371, -1.758, 1.0, -0.2922, 1.0, -0.2922, 0.8449, -0.41, 1.0, -0.2922, 0.8449, -0.41, 0.8449, -0.41, 0.8449, -0.41, 0.8449, -0.41, 0.589, -0.5651, 1.0, -0.1392, 1.0, -0.1392, 0.8146, -0.2775, 1.0, -0.1392, 0.8146, -0.2775, 0.8146, -0.2775, 0.8146, -0.2775, 0.8146, -0.2775, 0.6215, -0.3999, 1.511, -0.7581, 1.514, -0.6634, 1.511, -0.7581, 1.511, -0.7581, 1.511, -0.7581, 1.407, -0.8004, 1.407, -0.8004, 1.511, -0.7581, 1.407, -0.8004, 1.407, -0.8004, 1.407, -0.8004, 1.263, -0.7945, 1.263, -0.7945, 1.407, -0.8004, 1.263, -0.7945, 1.263, -0.7945, 1.263, -0.7945, 1.0, -0.6927, 1.247, -0.9102, 1.0, -0.8106, 1.247, -0.9102, 1.247, -0.9102, 1.247, -0.9102, 1.465, -0.9235, 1.465, -0.9235, 1.247, -0.9102, 1.465, -0.9235, 1.465, -0.9235, 1.465, -0.9235, 1.654, -0.8517, 1.654, -0.8517, 1.465, -0.9235, 1.654, -0.8517, 1.654, -0.8517, 1.654, -0.8517, 1.732, -0.7577, 1.732, -0.7577, 1.654, -0.8517, 1.732, -0.7577, 1.732, -0.7577, 1.732, -0.7577, 1.73, -0.6502, 1.73, -0.6502, 1.732, -0.7577, 1.73, -0.6502, 1.73, -0.6502, 1.73, -0.6502, 1.597, -0.5263, 1.597, -0.5263, 1.73, -0.6502, 1.597, -0.5263, 1.597, -0.5263, 1.597, -0.5263, 1.379, -0.3999, 1.379, -0.3999, 1.597, -0.5263, 1.379, -0.3999, 1.379, -0.3999, 1.379, -0.3999, 1.185, -0.2775, 1.185, -0.2775, 1.379, -0.3999, 1.185, -0.2775, 1.185, -0.2775, 1.185, -0.2775, 1.0, -0.1392, 0.67, -1.684, 0.8953, -1.684, 0.8953, -1.611, 0.67, -1.684, 0.8953, -1.611, 0.5371, -1.611, 0.5371, -1.611, 0.8953, -1.611, 0.5371, -1.684, 0.5371, -1.611, 0.5371, -1.684, 0.4042, -1.684, 0.5371, -1.832, 0.8953, -1.832, 0.5371, -1.758, 0.5371, -1.832, 0.5371, -1.758, 0.4042, -1.758, 0.2712, -1.758, 0.2712, -1.758, 0.1383, -1.758, 0.2712, -1.758, 0.1383, -1.758, 0.1383, -1.758, 0.8953, -1.758, 0.8953, -1.758, 0.67, -1.758, 0.8953, -1.758, 0.67, -1.758, 0.67, -1.758, 0.67, -1.906, 0.67, -1.906, 0.5371, -1.906, 0.67, -1.906, 0.5371, -1.906, 0.5371, -1.906, 0.4042, -1.832, 0.4042, -1.832, 0.2712, -1.832, 0.4042, -1.832, 0.2712, -1.832, 0.2712, -1.832, 0.5371, -1.758, 0.5371, -1.758, 0.4042, -1.758, 0.5371, -1.758, 0.4042, -1.758, 0.4042, -1.758, 0.5371, -1.758, 0.5371, -1.684, 0.5371, -1.684, 0.5371, -1.758, 0.5371, -1.684, 0.5371, -1.758, 0.4042, -1.979, 0.4042, -1.906, 0.4042, -1.906, 0.4042, -1.979, 0.4042, -1.906, 0.4042, -1.979, 0.4042, -1.832, 0.4042, -1.758, 0.4042, -1.758, 0.4042, -1.832, 0.4042, -1.758, 0.4042, -1.832, 0.4042, -1.684, 0.4042, -1.611, 0.4042, -1.611, 0.4042, -1.684, 0.4042, -1.611, 0.4042, -1.684, 0.4042, -1.537, 0.4042, -1.463, 0.4042, -1.463, 0.4042, -1.537, 0.4042, -1.463, 0.4042, -1.537, 0.5371, -1.684, 0.5371, -1.684, 0.4042, -1.684, 0.5371, -1.684, 0.4042, -1.684, 0.4042, -1.684, 0.8953, -1.684, 0.8953, -1.684, 0.67, -1.684, 0.8953, -1.684, 0.67, -1.684, 0.67, -1.684, 0.8953, -1.832, 0.5371, -1.832, 0.5371, -1.832, 0.8953, -1.832, 0.5371, -1.832, 0.8953, -1.832, 0.4042, -1.906, 0.4042, -1.906, 0.2712, -1.906, 0.4042, -1.906, 0.2712, -1.906, 0.2712, -1.906, 0.2712, -1.684, 0.2712, -1.684, 0.1383, -1.684, 0.2712, -1.684, 0.1383, -1.684, 0.1383, -1.684, 0.4042, -1.611, 0.4042, -1.611, 0.2712, -1.611, 0.4042, -1.611, 0.2712, -1.611, 0.2712, -1.611, 0.67, -1.537, 0.67, -1.537, 0.5371, -1.537, 0.67, -1.537, 0.5371, -1.537, 0.5371, -1.537, 0.5371, -1.611, 0.5371, -1.537, 0.5371, -1.537, 0.5371, -1.611, 0.5371, -1.537, 0.5371, -1.611, 0.67, -1.758, 0.67, -1.684, 0.67, -1.684, 0.67, -1.758, 0.67, -1.684, 0.67, -1.758, 0.5371, -1.906, 0.5371, -1.832, 0.5371, -1.832, 0.5371, -1.906, 0.5371, -1.832, 0.5371, -1.906, 0.2712, -1.979, 0.2712, -1.906, 0.2712, -1.906, 0.2712, -1.979, 0.2712, -1.906, 0.2712, -1.979, 0.2712, -1.832, 0.2712, -1.758, 0.2712, -1.758, 0.2712, -1.832, 0.2712, -1.758, 0.2712, -1.832, 0.2712, -1.684, 0.2712, -1.611, 0.2712, -1.611, 0.2712, -1.684, 0.2712, -1.611, 0.2712, -1.684, 0.2712, -1.537, 0.2712, -1.537, 0.2712, -1.463, 0.2712, -1.537, 0.2712, -1.463, 0.2712, -1.463, 0.4042, -1.537, 0.4042, -1.537, 0.2712, -1.537, 0.4042, -1.537, 0.2712, -1.537, 0.2712, -1.537, 0.4042, -1.979, 0.4042, -1.906, 0.5371, -1.906, 0.4042, -1.979, 0.5371, -1.906, 0.67, -1.906, 0.67, -1.463, 0.67, -1.537, 0.67, -1.537, 0.67, -1.463, 0.67, -1.537, 0.67, -1.463, 0.2712, -1.463, 0.2712, -1.463, 0.1383, -1.463, 0.2712, -1.463, 0.1383, -1.463, 0.1383, -1.463, 0.5371, -1.537, 0.4042, -1.537, 0.4042, -1.463, 0.5371, -1.537, 0.4042, -1.463, 0.67, -1.463, 0.1383, -1.684, 0.1383, -1.684, 0.1383, -1.463, 0.1383, -1.684, 0.1383, -1.463, 0.1383, -1.463, 0.67, -1.979, 0.4042, -1.979, 0.4042, -1.979, 0.67, -1.979, 0.4042, -1.979, 0.67, -1.979, 0.8953, -1.611, 0.5371, -1.611, 0.5371, -1.611, 0.8953, -1.611, 0.5371, -1.611, 0.8953, -1.611, 0.67, -1.979, 0.67, -1.906, 0.67, -1.906, 0.67, -1.979, 0.67, -1.906, 0.67, -1.979, 0.1383, -1.979, 0.1383, -1.758, 0.1383, -1.758, 0.1383, -1.979, 0.1383, -1.758, 0.1383, -1.979, 0.2712, -1.979, 0.2712, -1.979, 0.1383, -1.979, 0.2712, -1.979, 0.1383, -1.979, 0.1383, -1.979, 1.18, -1.068, 1.18, -1.068, 1.0, -1.068, 1.18, -1.068, 1.0, -1.068, 0.8204, -1.068, 1.18, -1.068, 0.8204, -1.068, 0.8204, -1.068, 1.18, -1.068, 0.8204, -1.068, 1.0, -1.068, 1.732, -0.7577, 1.654, -0.8517, 1.511, -0.7581, 1.732, -0.7577, 1.511, -0.7581, 1.514, -0.6634, 0.4042, -1.463, 0.4042, -1.537, 0.5371, -1.537, 0.4042, -1.463, 0.5371, -1.537, 0.67, -1.537, 0.4857, -0.6634, 0.4893, -0.7581, 0.2696, -0.6502, 0.4857, -0.6634, 0.2696, -0.6502, 0.4034, -0.5263, 1.73, -0.6502, 1.732, -0.7577, 1.514, -0.6634, 1.73, -0.6502, 1.514, -0.6634, 1.411, -0.5651, 0.589, -0.5651, 0.4857, -0.6634, 0.4034, -0.5263, 0.589, -0.5651, 0.4034, -0.5263, 0.6215, -0.3999, 0.8449, -0.41, 0.589, -0.5651, 0.6215, -0.3999, 0.8449, -0.41, 0.6215, -0.3999, 0.8146, -0.2775, 0.2712, -1.611, 0.2712, -1.684, 0.1383, -1.684, 0.2712, -1.611, 0.1383, -1.684, 0.1383, -1.463, 1.654, -0.8517, 1.732, -0.7577, 1.511, -0.7581, 1.654, -0.8517, 1.511, -0.7581, 1.407, -0.8004, 1.465, -0.9235, 1.654, -0.8517, 1.407, -0.8004, 1.465, -0.9235, 1.407, -0.8004, 1.263, -0.7945, 1.247, -0.9102, 1.465, -0.9235, 1.263, -0.7945, 1.247, -0.9102, 1.263, -0.7945, 1.0, -0.6927, 0.2712, -1.832, 0.2712, -1.758, 0.1383, -1.758, 0.2712, -1.832, 0.1383, -1.758, 0.1383, -1.979, 1.0, -0.2922, 1.155, -0.41, 1.0, -0.1392, 1.0, -0.2922, 1.0, -0.1392, 0.8146, -0.2775, 0.8449, -0.41, 1.0, -0.2922, 0.8146, -0.2775, 0.8449, -0.41, 0.8146, -0.2775, 0.6215, -0.3999, 0.589, -0.5651, 0.8449, -0.41, 0.6215, -0.3999, 0.589, -0.5651, 0.6215, -0.3999, 0.4034, -0.5263, 0.5371, -1.906, 0.4042, -1.906, 0.4042, -1.979, 0.5371, -1.906, 0.4042, -1.979, 0.67, -1.979, 0.5929, -0.8004, 0.4893, -0.7581, 0.535, -0.9235, 0.5929, -0.8004, 0.535, -0.9235, 0.7534, -0.9102, 0.7374, -0.7945, 0.5929, -0.8004, 0.7534, -0.9102, 0.7374, -0.7945, 0.7534, -0.9102, 1.0, -0.8106, 1.0, -0.6927, 0.7374, -0.7945, 1.0, -0.8106, 1.0, -0.6927, 1.0, -0.8106, 1.247, -0.9102, 0.67, -1.463, 0.4042, -1.463, 0.4042, -1.463, 0.67, -1.463, 0.4042, -1.463, 0.67, -1.463, 0.67, -1.758, 0.8953, -1.758, 0.8953, -1.832, 0.67, -1.758, 0.8953, -1.832, 0.5371, -1.832, 0.589, -0.5651, 0.8449, -0.41, 0.589, -0.5651, 0.589, -0.5651, 0.589, -0.5651, 0.4857, -0.6634, 0.4857, -0.6634, 0.589, -0.5651, 0.4857, -0.6634, 0.4857, -0.6634, 0.4857, -0.6634, 0.4893, -0.7581, 0.4893, -0.7581, 0.4857, -0.6634, 0.4893, -0.7581, 0.4893, -0.7581, 0.4893, -0.7581, 0.5929, -0.8004, 0.5929, -0.8004, 0.4893, -0.7581, 0.5929, -0.8004, 0.5929, -0.8004, 0.5929, -0.8004, 0.7374, -0.7945, 0.7374, -0.7945, 0.5929, -0.8004, 0.7374, -0.7945, 0.7374, -0.7945, 0.7374, -0.7945, 1.0, -0.6927, 1.0, -0.6927, 0.7374, -0.7945, 1.0, -0.6927, 1.0, -0.6927, 1.0, -0.6927, 1.263, -0.7945, 0.2712, -1.537, 0.2712, -1.463, 0.1383, -1.463, 0.2712, -1.537, 0.1383, -1.463, 0.1383, -1.684, 0.6215, -0.3999, 0.8146, -0.2775, 0.6215, -0.3999, 0.6215, -0.3999, 0.6215, -0.3999, 0.4034, -0.5263, 0.4034, -0.5263, 0.6215, -0.3999, 0.4034, -0.5263, 0.4034, -0.5263, 0.4034, -0.5263, 0.2696, -0.6502, 0.2696, -0.6502, 0.4034, -0.5263, 0.2696, -0.6502, 0.2696, -0.6502, 0.2696, -0.6502, 0.2684, -0.7577, 0.2684, -0.7577, 0.2696, -0.6502, 0.2684, -0.7577, 0.2684, -0.7577, 0.2684, -0.7577, 0.3456, -0.8517, 0.3456, -0.8517, 0.2684, -0.7577, 0.3456, -0.8517, 0.3456, -0.8517, 0.3456, -0.8517, 0.535, -0.9235, 0.535, -0.9235, 0.3456, -0.8517, 0.535, -0.9235, 0.535, -0.9235, 0.535, -0.9235, 0.7534, -0.9102, 0.7534, -0.9102, 0.535, -0.9235, 0.7534, -0.9102, 0.7534, -0.9102, 0.7534, -0.9102, 1.0, -0.8106, 1.0, -0.8162, 1.0, -0.8586, 0.8268, -0.8162, 1.0, -0.8162, 0.8268, -0.8162, 1.0, -0.744, 1.0, -0.8106, 0.7534, -0.9102, 1.0, -0.8106, 1.0, -0.8106, 1.0, -0.8106, 1.247, -0.9102, 0.2712, -1.906, 0.2712, -1.979, 0.1383, -1.979, 0.2712, -1.906, 0.1383, -1.979, 0.1383, -1.758, 0.8773, -0.5789, 1.0, -0.4811, 1.0, -0.5789, 0.8773, -0.5789, 1.0, -0.5789, 0.7952, -0.6619, 1.411, -0.5651, 1.155, -0.41, 1.411, -0.5651, 1.411, -0.5651, 1.411, -0.5651, 1.514, -0.6634, 1.514, -0.6634, 1.411, -0.5651, 1.514, -0.6634, 1.514, -0.6634, 1.514, -0.6634, 1.511, -0.7581, 1.185, -0.2775, 1.0, -0.1392, 1.0, -0.1392, 0.3868, -0.6152, 0.3868, -0.6702, 0.9881, -0.6702, 0.9881, -0.6702, 0.3868, -0.6702, 0.3868, -0.7251, 0.3868, -0.7251, 0.3868, -0.6702, 0.9881, -0.6702, 0.5371, -1.611, 0.4042, -1.684, 0.4042, -1.611, 1.0, -0.6411, 1.0, -0.2641, 1.1, -0.2641, 1.1, -0.2641, 1.0, -0.2641, 1.0, -0.6411, 0.67, -1.537, 0.5371, -1.537, 0.67, -1.463, 0.67, -1.463, 0.4042, -1.463, 0.67, -1.537, 0.4042, -1.832, 0.5371, -1.832, 0.4042, -1.758, 1.0, -0.6411, 1.0, -0.2641, 0.9002, -0.2641, 0.0, -0.675, 0.1635, -0.675, 0.1635, -0.585, 0.1635, -0.7651, 0.1635, -0.675, 0.3271, -0.675, 0.5371, -1.684, 0.67, -1.758, 0.67, -1.684, 0.5371, -1.758, 0.67, -1.684, 0.67, -1.758, 0.9002, -0.2641, 1.0, -0.2641, 1.0, -0.6411, 1.613, -0.7251, 1.613, -0.6702, 1.012, -0.6702, 1.012, -0.6702, 1.613, -0.6702, 1.613, -0.7251, 1.613, -0.6152, 1.613, -0.6702, 1.012, -0.6702, 1.012, -0.6702, 1.613, -0.6702, 1.613, -0.6152, 0.9881, -0.6702, 0.3868, -0.6702, 0.3868, -0.6152, 0.67, -1.906, 0.5371, -1.906, 0.67, -1.979, 0.8365, -0.09004, 1.0, -0.09004, 1.0, 0.0, 1.0, -0.1801, 1.0, -0.09004, 1.164, -0.09004, 0.67, -1.979, 0.4042, -1.979, 0.67, -1.906, 2.0, -0.675, 1.836, -0.585, 1.836, -0.675, 1.836, -0.7651, 1.673, -0.675, 1.836, -0.675])
me_shape0_material0_mate.materials.append(mat_material0_key05_0_png)
me_shape0_material0_mate.use_remesh_preserve_volume = False
me_shape0_material0_mate.use_remesh_preserve_attributes = False
me_shape0_material0_mate.use_mirror_vertex_groups = False
me_shape0_material0_mate.update()

# ---- objects
ob_shape0_material0_mate = bpy.data.objects.new('shape0_material0_mate', me_shape0_material0_mate)
ob_lamp = bpy.data.objects.new('Lamp', light_lamp)
ob_camera = bpy.data.objects.new('Camera', cam_camera)

# ---- transforms, parenting, visibility, modifiers, constraints
ob_shape0_material0_mate.location = (0.0, 0.0, 0.0)
ob_shape0_material0_mate.lock_rotations_4d = False
ob_shape0_material0_mate.empty_display_type = 'ARROWS'
ob_shape0_material0_mate.lineart.crease_threshold = 0.0
ob_lamp.location = (0.0, 0.0, 3.089)
ob_lamp.scale = (0.6873, 0.6873, 0.6873)
ob_lamp.lock_rotations_4d = False
ob_lamp.empty_display_type = 'ARROWS'
ob_lamp.lineart.crease_threshold = 0.0
ob_camera.location = (-0.01899, -4.52, 1.862)
ob_camera.rotation_euler = (1.458, 0.0, 0.0)
ob_camera.lock_rotations_4d = False
ob_camera.empty_display_type = 'ARROWS'
ob_camera.color = (0.0, 0.0, 0.0, 0.0)
ob_camera.display_type = 'WIRE'
ob_camera.lineart.crease_threshold = 0.0

# ---- collection membership
col_collection_1.objects.link(ob_shape0_material0_mate)
col_collection_1.objects.link(ob_lamp)
col_collection_1.objects.link(ob_camera)

# ---- scene / render settings (as saved in the file)
scene.camera = ob_camera
scene.frame_start = 1; scene.frame_end = 250; scene.frame_set(1)
scene.render.engine = 'BLENDER_EEVEE_NEXT'
scene.render.image_settings.file_format = 'JPEG'
scene.render.image_settings.color_mode = 'RGB'
scene.render.image_settings.compression = 90
scene.render.resolution_x = 800
scene.render.resolution_y = 600
scene.render.pixel_aspect_x = 100.0
scene.render.pixel_aspect_y = 100.0
scene.render.fps = 25
scene.render.dither_intensity = 0.0
scene.render.use_compositing = False
scene.render.use_sequencer = False
scene.render.bake_margin = 2
scene.render.bake_bias = 0.0
scene.render.use_stamp_time = False
scene.render.use_stamp_date = False
scene.render.use_stamp_frame = False
scene.render.use_stamp_camera = False
scene.render.use_stamp_scene = False
scene.render.use_stamp_filename = False
scene.render.use_stamp_render_time = False
scene.render.stamp_font_size = 0
scene.cycles.use_denoising = False
scene.cycles.samples = 10
scene.cycles.sampling_pattern = 'TABULATED_SOBOL'
scene.cycles.light_sampling_threshold = 0.0
scene.cycles.use_adaptive_sampling = False
scene.cycles.use_light_tree = False
scene.cycles.blur_glossy = 0.0
scene.cycles.volume_bounces = 1
scene.cycles.pixel_filter_type = 'GAUSSIAN'
scene.cycles.sample_clamp_indirect = 0.0
scene.view_settings.view_transform = 'Raw'
bpy.context.view_layer.update()
